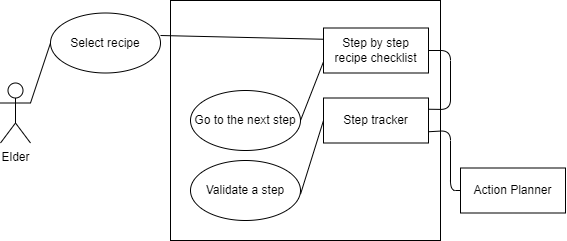

The diagram above was exported from draw.io. Its source (the exported page's mxGraphModel, read from the mxfile embedded in the PNG):
<mxGraphModel dx="819" dy="508" grid="1" gridSize="10" guides="1" tooltips="1" connect="1" arrows="1" fold="1" page="1" pageScale="1" pageWidth="850" pageHeight="1100" math="0" shadow="0">
  <root>
    <mxCell id="0" />
    <mxCell id="1" parent="0" />
    <mxCell id="24" value="" style="rounded=0;whiteSpace=wrap;html=1;" vertex="1" parent="1">
      <mxGeometry x="270" y="90" width="270" height="240" as="geometry" />
    </mxCell>
    <mxCell id="2" value="Elder" style="shape=umlActor;verticalLabelPosition=bottom;verticalAlign=top;html=1;" vertex="1" parent="1">
      <mxGeometry x="100" y="172.5" width="30" height="60" as="geometry" />
    </mxCell>
    <mxCell id="3" value="" style="shape=ellipse;container=1;horizontal=1;horizontalStack=0;resizeParent=1;resizeParentMax=0;resizeLast=0;html=1;dashed=0;collapsible=0;" vertex="1" parent="1">
      <mxGeometry x="150" y="102.5" width="110" height="60" as="geometry" />
    </mxCell>
    <mxCell id="4" value="Select recipe" style="html=1;strokeColor=none;fillColor=none;align=center;verticalAlign=middle;rotatable=0;whiteSpace=wrap;" vertex="1" parent="3">
      <mxGeometry y="22.5" width="110" height="15" as="geometry" />
    </mxCell>
    <mxCell id="8" value="" style="shape=ellipse;container=1;horizontal=1;horizontalStack=0;resizeParent=1;resizeParentMax=0;resizeLast=0;html=1;dashed=0;collapsible=0;" vertex="1" parent="1">
      <mxGeometry x="290" y="180" width="110" height="60" as="geometry" />
    </mxCell>
    <mxCell id="9" value="Go to the next step" style="html=1;strokeColor=none;fillColor=none;align=center;verticalAlign=middle;rotatable=0;whiteSpace=wrap;" vertex="1" parent="8">
      <mxGeometry y="22.5" width="110" height="15" as="geometry" />
    </mxCell>
    <mxCell id="11" value="" style="shape=ellipse;container=1;horizontal=1;horizontalStack=0;resizeParent=1;resizeParentMax=0;resizeLast=0;html=1;dashed=0;collapsible=0;" vertex="1" parent="1">
      <mxGeometry x="290" y="250" width="110" height="60" as="geometry" />
    </mxCell>
    <mxCell id="12" value="Validate a step" style="html=1;strokeColor=none;fillColor=none;align=center;verticalAlign=middle;rotatable=0;whiteSpace=wrap;" vertex="1" parent="11">
      <mxGeometry y="22.5" width="110" height="15" as="geometry" />
    </mxCell>
    <mxCell id="15" value="Step by step&lt;div&gt;recipe checklist&lt;/div&gt;" style="html=1;align=center;verticalAlign=middle;dashed=0;whiteSpace=wrap;" vertex="1" parent="1">
      <mxGeometry x="423" y="117.5" width="105" height="45" as="geometry" />
    </mxCell>
    <mxCell id="17" value="Step tracker" style="html=1;align=center;verticalAlign=middle;dashed=0;whiteSpace=wrap;" vertex="1" parent="1">
      <mxGeometry x="423" y="187.5" width="105" height="45" as="geometry" />
    </mxCell>
    <mxCell id="18" value="Action Planner" style="html=1;align=center;verticalAlign=middle;dashed=0;whiteSpace=wrap;" vertex="1" parent="1">
      <mxGeometry x="560" y="257.5" width="105" height="45" as="geometry" />
    </mxCell>
    <mxCell id="25" value="" style="endArrow=none;html=1;exitX=1;exitY=0.3333333333333333;exitDx=0;exitDy=0;exitPerimeter=0;entryX=0;entryY=0.5;entryDx=0;entryDy=0;" edge="1" parent="1" source="2" target="4">
      <mxGeometry width="50" height="50" relative="1" as="geometry">
        <mxPoint x="330" y="180" as="sourcePoint" />
        <mxPoint x="380" y="130" as="targetPoint" />
      </mxGeometry>
    </mxCell>
    <mxCell id="26" value="" style="endArrow=none;html=1;exitX=0;exitY=0.25;exitDx=0;exitDy=0;entryX=1;entryY=0;entryDx=0;entryDy=0;" edge="1" parent="1" source="15" target="4">
      <mxGeometry width="50" height="50" relative="1" as="geometry">
        <mxPoint x="100" y="203" as="sourcePoint" />
        <mxPoint x="120" y="130" as="targetPoint" />
      </mxGeometry>
    </mxCell>
    <mxCell id="27" value="" style="endArrow=none;html=1;exitX=0;exitY=0.75;exitDx=0;exitDy=0;entryX=1;entryY=0.5;entryDx=0;entryDy=0;" edge="1" parent="1" source="15" target="9">
      <mxGeometry width="50" height="50" relative="1" as="geometry">
        <mxPoint x="433" y="139" as="sourcePoint" />
        <mxPoint x="230" y="134" as="targetPoint" />
      </mxGeometry>
    </mxCell>
    <mxCell id="28" value="" style="endArrow=none;html=1;exitX=0;exitY=0.5;exitDx=0;exitDy=0;entryX=1;entryY=0.75;entryDx=0;entryDy=0;" edge="1" parent="1" source="17" target="12">
      <mxGeometry width="50" height="50" relative="1" as="geometry">
        <mxPoint x="433" y="161" as="sourcePoint" />
        <mxPoint x="370" y="220" as="targetPoint" />
      </mxGeometry>
    </mxCell>
    <mxCell id="30" value="" style="endArrow=none;html=1;exitX=1;exitY=0.75;exitDx=0;exitDy=0;entryX=0;entryY=0.5;entryDx=0;entryDy=0;" edge="1" parent="1" source="17" target="18">
      <mxGeometry width="50" height="50" relative="1" as="geometry">
        <mxPoint x="433" y="220" as="sourcePoint" />
        <mxPoint x="370" y="294" as="targetPoint" />
        <Array as="points">
          <mxPoint x="550" y="220" />
          <mxPoint x="550" y="280" />
        </Array>
      </mxGeometry>
    </mxCell>
    <mxCell id="31" value="" style="endArrow=none;html=1;exitX=1;exitY=0.5;exitDx=0;exitDy=0;entryX=1;entryY=0.25;entryDx=0;entryDy=0;" edge="1" parent="1" source="15" target="17">
      <mxGeometry width="50" height="50" relative="1" as="geometry">
        <mxPoint x="433" y="220" as="sourcePoint" />
        <mxPoint x="370" y="294" as="targetPoint" />
        <Array as="points">
          <mxPoint x="550" y="140" />
          <mxPoint x="550" y="199" />
        </Array>
      </mxGeometry>
    </mxCell>
  </root>
</mxGraphModel>